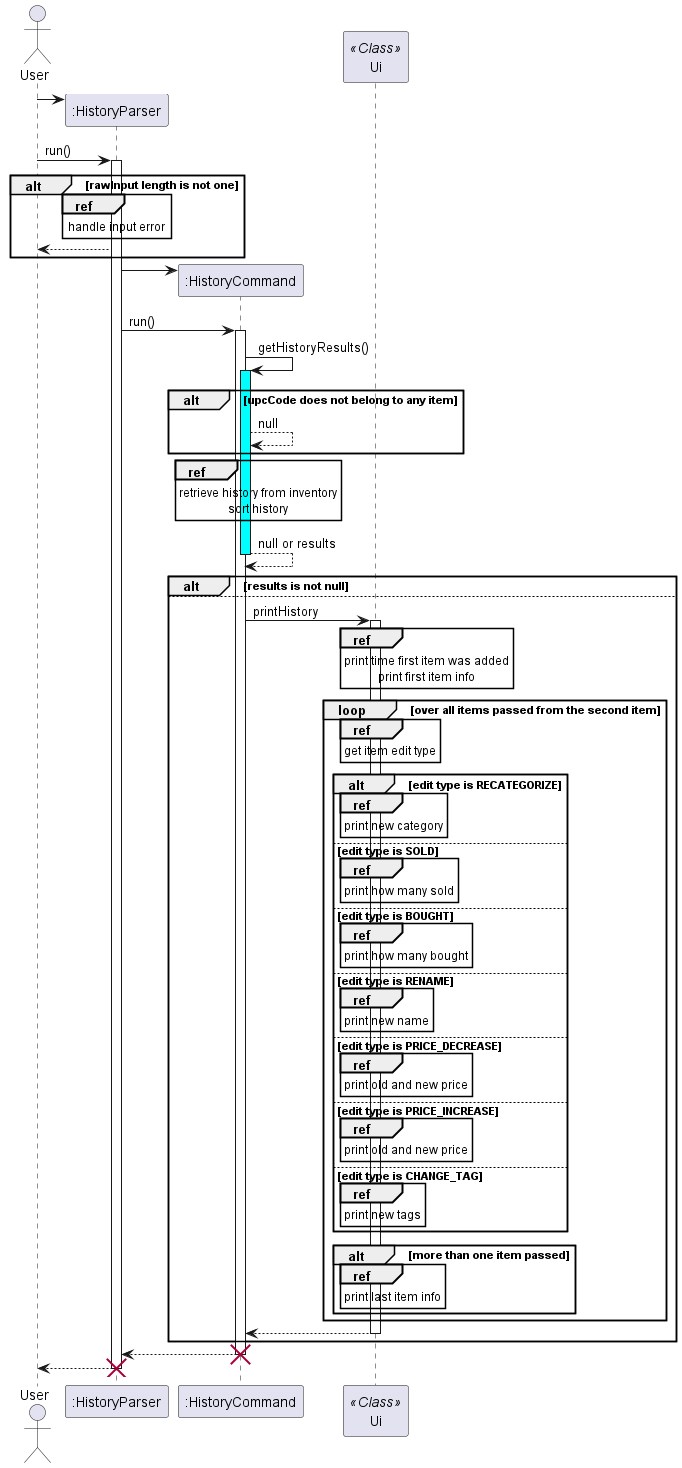

The diagram above was rendered by PlantUML. Its source (embedded in the PNG):
@startuml
'https://plantuml.com/sequence-diagram

actor User
User -> ":HistoryParser"**

User -> ":HistoryParser": run()
activate ":HistoryParser"
alt rawInput length is not one
    ref over ":HistoryParser"
        handle input error
    end ref
    ":HistoryParser" --> User
end
":HistoryParser" -> ":HistoryCommand"**

":HistoryParser" -> ":HistoryCommand": run()
activate ":HistoryCommand"
":HistoryCommand" -> ":HistoryCommand": getHistoryResults()
activate ":HistoryCommand" #cyan
alt upcCode does not belong to any item
    ":HistoryCommand" --> ":HistoryCommand": null
end
ref over ":HistoryCommand"
    retrieve history from inventory
    sort history
end ref
return null or results
participant "Ui" << Class >>
alt results is not null
else
":HistoryCommand" -> "Ui": printHistory
activate "Ui"
ref over "Ui"
    print time first item was added
    print first item info
end ref
loop over all items passed from the second item
    ref over "Ui"
        get item edit type
    end ref
    alt edit type is RECATEGORIZE
        ref over "Ui"
            print new category
        end ref
    else edit type is SOLD
        ref over "Ui"
            print how many sold
        end ref
    else edit type is BOUGHT
        ref over "Ui"
            print how many bought
        end ref
    else edit type is RENAME
        ref over "Ui"
            print new name
        end ref
    else edit type is PRICE_DECREASE
        ref over "Ui"
            print old and new price
        end ref
    else edit type is PRICE_INCREASE
        ref over "Ui"
            print old and new price
        end ref
    else edit type is CHANGE_TAG
        ref over "Ui"
            print new tags
        end ref
    end
    alt more than one item passed
        ref over "Ui"
            print last item info
        end ref
    end
end
return
end
return
destroy ":HistoryCommand"
return
destroy ":HistoryParser"
@enduml